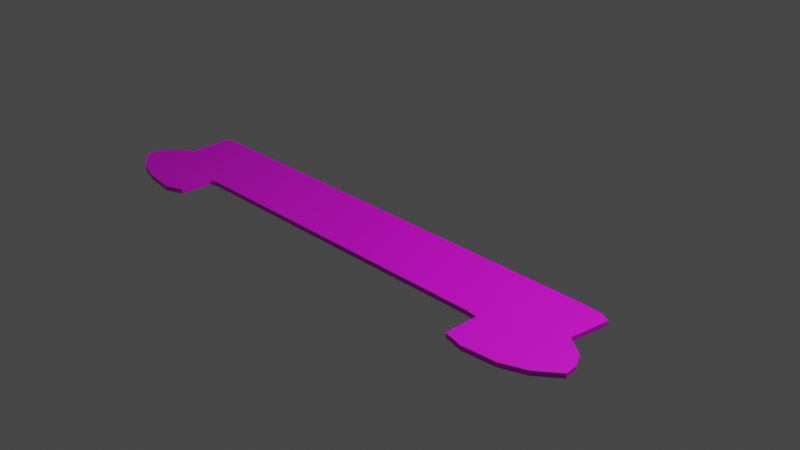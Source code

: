 # Source: NameTag.blend  (saved by Blender 2.91.10; exported with 4.5.12 LTS)
import bpy
from mathutils import Matrix  # noqa: F401  (used for matrix-valued properties, if any)

bpy.ops.wm.read_factory_settings(use_empty=True)
scene = bpy.context.scene
scene.name = 'Scene'

# ---- collections
col_collection = bpy.data.collections.new('Collection'); scene.collection.children.link(col_collection)

# ---- images (referenced by path relative to the original .blend; pixels are not part of the script)
import os
ASSET_DIR = os.environ.get("B2B_ASSET_DIR", "")  # directory of the original .blend (textures are referenced by path, not embedded)
HERE = os.path.dirname(os.path.abspath(__file__))  # packed textures are extracted next to this script under _unpacked/

def load_image(name, relpath, width, height, colorspace="sRGB"):
    """Load a texture the original file referenced (path relative to the .blend, or extracted next to this script)."""
    p = next((c for c in (os.path.join(HERE, relpath), os.path.join(ASSET_DIR, relpath)) if relpath and os.path.exists(c)), "")
    if p:
        img = bpy.data.images.load(p, check_existing=True)
        img.name = name
    else:  # same state as the original file: an image datablock whose file is absent (Cycles renders it pink)
        img = bpy.data.images.new(name, width, height)
        img.source = "FILE"
        img.filepath = "//" + (relpath or name)
    img.colorspace_settings.name = colorspace
    return img
img_nametag_png = load_image('NameTag.png', 'NameTag.png', 1024, 1024, 'sRGB')

# ---- materials (node trees are filled in below, after node groups)
mat_material_003 = bpy.data.materials.new('Material.003')
mat_material_003.use_transparent_shadow = False

# ---- material node trees
mat_material_003.use_nodes = True; mat_material_003.node_tree.nodes.clear()
_N = mat_material_003.node_tree.nodes; _L = mat_material_003.node_tree.links
n0 = _N.new('ShaderNodeBsdfPrincipled'); n0.name = 'Principled BSDF'; n0.location = (10, 300)
n0.distribution = 'GGX'
n0.subsurface_method = 'BURLEY'
n0.inputs[3].default_value = 1.45
n0.inputs[27].default_value = (0.0, 0.0, 0.0, 1.0)
n0.inputs[28].default_value = 1.0
n1 = _N.new('ShaderNodeOutputMaterial'); n1.name = 'Material Output'; n1.location = (300, 300)
n2 = _N.new('ShaderNodeTexImage'); n2.name = 'Image Texture'; n2.location = (-280, 275)
n2.image = img_nametag_png
_L.new(n0.outputs[0], n1.inputs[0])
_L.new(n2.outputs[0], n0.inputs[0])
n1.is_active_output = True

# ---- world
world_world = bpy.data.worlds.new('World'); scene.world = world_world
world_world.use_nodes = True; world_world.node_tree.nodes.clear()
_N = world_world.node_tree.nodes; _L = world_world.node_tree.links
n0 = _N.new('ShaderNodeOutputWorld'); n0.name = 'World Output'; n0.location = (300, 300)
n1 = _N.new('ShaderNodeBackground'); n1.name = 'Background'; n1.location = (10, 300)
n1.inputs[0].default_value = (0.05088, 0.05088, 0.05088, 1.0)
_L.new(n1.outputs[0], n0.inputs[0])
n0.is_active_output = True
world_world.color = (0.05088, 0.05088, 0.05088)
world_world.use_sun_shadow = False
world_world.sun_shadow_jitter_overblur = 0.0

# ---- cameras
cam_camera = bpy.data.cameras.new('Camera')
cam_camera.clip_end = 100.0
cam_camera.ortho_scale = 7.314

# ---- lights
light_light = bpy.data.lights.new('Light', 'POINT')
light_light.transmission_factor = 0.0
light_light.energy = 1000.0
light_light.shadow_soft_size = 0.1
light_light.shadow_maximum_resolution = 0.006
light_light.use_absolute_resolution = True

# ---- meshes
me_circle_020 = bpy.data.meshes.new('Circle.020')
me_circle_020.from_pydata([(-2.696, -0.04754, -0.01565), (-2.797, -0.05872, -0.01565), (-2.867, -0.1102, -0.01565), (-2.836, -0.5602, -0.01565), (-2.914, -0.5908, -0.01565), (-3.017, -0.6865, -0.01565), (-3.096, -0.7806, -0.01565), (-3.136, -0.9068, -0.01565), (-3.107, -1.003, -0.01565), (-2.845, -1.194, -0.01565), (-2.596, -1.272, -0.01565), (-2.237, -1.32, -0.01565), (-2.043, -1.244, -0.01565), (-2.036, -0.8935, -0.01565), (-1.947, -0.863, -0.01565), (1.75, -0.8538, -0.01565), (1.882, -0.8683, -0.01565), (1.889, -1.244, -0.01565), (2.104, -1.294, -0.01565), (2.474, -1.262, -0.01565), (2.733, -1.16, -0.01565), (2.956, -0.983, -0.01565), (2.942, -0.843, -0.01565), (2.862, -0.6975, -0.01565), (2.646, -0.543, -0.01565), (2.697, -0.1056, -0.01565), (2.594, -0.05329, -0.01565), (2.36, -0.03913, -0.01565), (-2.797, -0.05872, 0.03435), (-2.696, -0.04754, 0.03435), (-2.867, -0.1102, 0.03435), (-2.836, -0.5602, 0.03435), (-2.914, -0.5908, 0.03435), (-3.017, -0.6865, 0.03435), (-3.096, -0.7806, 0.03435), (-3.136, -0.9068, 0.03435), (-3.107, -1.003, 0.03435), (-2.845, -1.194, 0.03435), (-2.596, -1.272, 0.03435), (-2.237, -1.32, 0.03435), (-2.043, -1.244, 0.03435), (-2.036, -0.8935, 0.03435), (-1.947, -0.863, 0.03435), (1.75, -0.8538, 0.03435), (1.882, -0.8683, 0.03435), (1.889, -1.244, 0.03435), (2.104, -1.294, 0.03435), (2.474, -1.262, 0.03435), (2.733, -1.16, 0.03435), (2.956, -0.983, 0.03435), (2.942, -0.843, 0.03435), (2.862, -0.6975, 0.03435), (2.646, -0.543, 0.03435), (2.697, -0.1056, 0.03435), (2.594, -0.05329, 0.03435), (2.36, -0.03913, 0.03435)], [], [(0, 27, 26, 25, 24, 23, 22, 21, 20, 19, 18, 17, 16, 15, 14, 13, 12, 11, 10, 9, 8, 7, 6, 5, 4, 3, 2, 1), (29, 28, 30, 31, 32, 33, 34, 35, 36, 37, 38, 39, 40, 41, 42, 43, 44, 45, 46, 47, 48, 49, 50, 51, 52, 53, 54, 55), (16, 17, 45, 44), (3, 4, 32, 31), (17, 18, 46, 45), (4, 5, 33, 32), (18, 19, 47, 46), (5, 6, 34, 33), (19, 20, 48, 47), (6, 7, 35, 34), (20, 21, 49, 48), (7, 8, 36, 35), (21, 22, 50, 49), (8, 9, 37, 36), (22, 23, 51, 50), (9, 10, 38, 37), (23, 24, 52, 51), (10, 11, 39, 38), (24, 25, 53, 52), (11, 12, 40, 39), (25, 26, 54, 53), (12, 13, 41, 40), (26, 27, 55, 54), (13, 14, 42, 41), (0, 1, 28, 29), (27, 0, 29, 55), (14, 15, 43, 42), (1, 2, 30, 28), (15, 16, 44, 43), (2, 3, 31, 30)])
_uv = me_circle_020.uv_layers.new(name='UVMap')
_uv.uv.foreach_set('vector', [0.8913, 0.8564, 0.1237, 0.8564, 0.0881, 0.8471, 0.07258, 0.8134, 0.08041, 0.5334, 0.04758, 0.4342, 0.0355, 0.3409, 0.03343, 0.2513, 0.06732, 0.138, 0.1067, 0.07328, 0.1629, 0.05285, 0.1955, 0.08523, 0.1964, 0.3259, 0.2164, 0.3353, 0.7778, 0.3333, 0.7914, 0.3139, 0.7924, 0.08939, 0.8219, 0.04106, 0.8765, 0.07218, 0.9142, 0.1224, 0.954, 0.2452, 0.9584, 0.3066, 0.9522, 0.3873, 0.9402, 0.4475, 0.9246, 0.5087, 0.9126, 0.5282, 0.9173, 0.8164, 0.9066, 0.8493, 0.1031, 0.8409, 0.08792, 0.8339, 0.07722, 0.8012, 0.0819, 0.5149, 0.07003, 0.4955, 0.0545, 0.4347, 0.04257, 0.3749, 0.03643, 0.2947, 0.04084, 0.2337, 0.08036, 0.1117, 0.1178, 0.0618, 0.1721, 0.03088, 0.2013, 0.0789, 0.2024, 0.3019, 0.2159, 0.3213, 0.7736, 0.3232, 0.7935, 0.3138, 0.7943, 0.07476, 0.8268, 0.0426, 0.8826, 0.06289, 0.9217, 0.1272, 0.9554, 0.2397, 0.9534, 0.3288, 0.9413, 0.4215, 0.9087, 0.52, 0.9165, 0.7982, 0.9011, 0.8317, 0.8658, 0.8409, 0.8722, 0.6767, 0.8694, 0.6752, 0.8694, 0.6752, 0.8722, 0.6767, 0.8919, 0.6527, 0.8934, 0.6555, 0.8934, 0.6555, 0.8919, 0.6527, 0.8694, 0.6752, 0.8669, 0.6732, 0.8669, 0.6732, 0.8694, 0.6752, 0.8934, 0.6555, 0.8943, 0.6585, 0.8943, 0.6585, 0.8934, 0.6555, 0.8669, 0.6732, 0.8649, 0.6707, 0.8649, 0.6707, 0.8669, 0.6732, 0.8943, 0.6585, 0.8946, 0.6617, 0.8946, 0.6617, 0.8943, 0.6585, 0.8649, 0.6707, 0.8634, 0.6679, 0.8634, 0.6679, 0.8649, 0.6707, 0.8946, 0.6617, 0.8943, 0.6649, 0.8943, 0.6649, 0.8946, 0.6617, 0.8634, 0.6679, 0.8625, 0.6649, 0.8625, 0.6649, 0.8634, 0.6679, 0.8943, 0.6649, 0.8934, 0.6679, 0.8934, 0.6679, 0.8943, 0.6649, 0.8625, 0.6649, 0.8622, 0.6617, 0.8622, 0.6617, 0.8625, 0.6649, 0.8934, 0.6679, 0.8919, 0.6707, 0.8919, 0.6707, 0.8934, 0.6679, 0.8622, 0.6617, 0.8625, 0.6585, 0.8625, 0.6585, 0.8622, 0.6617, 0.8919, 0.6707, 0.8899, 0.6732, 0.8899, 0.6732, 0.8919, 0.6707, 0.8625, 0.6585, 0.8634, 0.6555, 0.8634, 0.6555, 0.8625, 0.6585, 0.8899, 0.6732, 0.8874, 0.6752, 0.8874, 0.6752, 0.8899, 0.6732, 0.8634, 0.6555, 0.8649, 0.6527, 0.8649, 0.6527, 0.8634, 0.6555, 0.8874, 0.6752, 0.8846, 0.6767, 0.8846, 0.6767, 0.8874, 0.6752, 0.8649, 0.6527, 0.8669, 0.6502, 0.8669, 0.6502, 0.8649, 0.6527, 0.8846, 0.6767, 0.8816, 0.6776, 0.8816, 0.6776, 0.8846, 0.6767, 0.8669, 0.6502, 0.8694, 0.6482, 0.8694, 0.6482, 0.8669, 0.6502, 0.8816, 0.6776, 0.8784, 0.6779, 0.8784, 0.6779, 0.8816, 0.6776, 0.8816, 0.6458, 0.8846, 0.6467, 0.8846, 0.6467, 0.8816, 0.6458, 0.8694, 0.6482, 0.8816, 0.6458, 0.8816, 0.6458, 0.8694, 0.6482, 0.8784, 0.6779, 0.8753, 0.6776, 0.8753, 0.6776, 0.8784, 0.6779, 0.8846, 0.6467, 0.8899, 0.6502, 0.8899, 0.6502, 0.8846, 0.6467, 0.8753, 0.6776, 0.8722, 0.6767, 0.8722, 0.6767, 0.8753, 0.6776, 0.8899, 0.6502, 0.8919, 0.6527, 0.8919, 0.6527, 0.8899, 0.6502])
me_circle_020.materials.append(mat_material_003)
me_circle_020.use_remesh_fix_poles = True
me_circle_020.use_remesh_preserve_attributes = False
me_circle_020.use_mirror_vertex_groups = False
me_circle_020.update()

# ---- objects
ob_light = bpy.data.objects.new('Light', light_light)
ob_camera = bpy.data.objects.new('Camera', cam_camera)
ob_circle = bpy.data.objects.new('Circle', me_circle_020)

# ---- transforms, parenting, visibility, modifiers, constraints
ob_light.location = (4.076, 1.005, 5.904)
ob_light.rotation_euler = (0.6503, 0.05522, 1.866)
ob_light.lock_rotations_4d = False
ob_light.empty_display_type = 'ARROWS'
ob_light.color = (0.0, 0.0, 0.0, 0.0)
ob_light.lineart.crease_threshold = 0.0
ob_camera.location = (7.359, -6.926, 4.958)
ob_camera.rotation_euler = (1.109, 0.0, 0.8149)
ob_camera.lock_rotations_4d = False
ob_camera.empty_display_type = 'ARROWS'
ob_camera.color = (0.0, 0.0, 0.0, 0.0)
ob_camera.display_type = 'WIRE'
ob_camera.lineart.crease_threshold = 0.0
ob_circle.location = (0.0, 0.0, 0.0)
ob_circle.lineart.crease_threshold = 0.0

# ---- collection membership
col_collection.objects.link(ob_light)
col_collection.objects.link(ob_camera)
col_collection.objects.link(ob_circle)

# ---- scene / render settings (as saved in the file)
scene.camera = ob_camera
scene.frame_start = 1; scene.frame_end = 250; scene.frame_set(1)
scene.render.engine = 'BLENDER_EEVEE_NEXT'
scene.cycles.use_denoising = False
scene.cycles.samples = 128
scene.cycles.sampling_pattern = 'TABULATED_SOBOL'
scene.cycles.use_adaptive_sampling = False
scene.cycles.use_light_tree = False
scene.view_settings.view_transform = 'Filmic'
bpy.context.view_layer.update()
